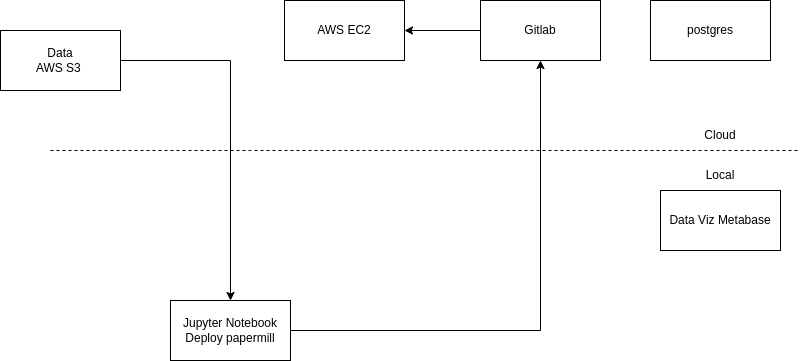

The diagram above was exported from draw.io. Its source (the exported page's mxGraphModel, read from the mxfile embedded in the PNG):
<mxGraphModel dx="868" dy="463" grid="1" gridSize="10" guides="1" tooltips="1" connect="1" arrows="1" fold="1" page="1" pageScale="1" pageWidth="827" pageHeight="1169" math="0" shadow="0">
  <root>
    <mxCell id="0" />
    <mxCell id="1" parent="0" />
    <mxCell id="EZKFHzP9lTKBNShMA4uP-2" style="edgeStyle=orthogonalEdgeStyle;rounded=0;orthogonalLoop=1;jettySize=auto;html=1;" parent="1" source="EZKFHzP9lTKBNShMA4uP-1" target="EZKFHzP9lTKBNShMA4uP-3" edge="1">
      <mxGeometry relative="1" as="geometry">
        <mxPoint x="270" y="220" as="targetPoint" />
      </mxGeometry>
    </mxCell>
    <mxCell id="EZKFHzP9lTKBNShMA4uP-1" value="Data&lt;br&gt;AWS S3&amp;nbsp;" style="rounded=0;whiteSpace=wrap;html=1;" parent="1" vertex="1">
      <mxGeometry x="10" y="40" width="120" height="60" as="geometry" />
    </mxCell>
    <mxCell id="EZKFHzP9lTKBNShMA4uP-7" value="" style="edgeStyle=orthogonalEdgeStyle;rounded=0;orthogonalLoop=1;jettySize=auto;html=1;" parent="1" source="EZKFHzP9lTKBNShMA4uP-3" target="EZKFHzP9lTKBNShMA4uP-6" edge="1">
      <mxGeometry relative="1" as="geometry" />
    </mxCell>
    <mxCell id="EZKFHzP9lTKBNShMA4uP-3" value="Jupyter Notebook Deploy papermill" style="rounded=0;whiteSpace=wrap;html=1;" parent="1" vertex="1">
      <mxGeometry x="180" y="310" width="120" height="60" as="geometry" />
    </mxCell>
    <mxCell id="EZKFHzP9lTKBNShMA4uP-4" value="postgres" style="rounded=0;whiteSpace=wrap;html=1;" parent="1" vertex="1">
      <mxGeometry x="660" y="10" width="120" height="60" as="geometry" />
    </mxCell>
    <mxCell id="EZKFHzP9lTKBNShMA4uP-9" value="" style="edgeStyle=orthogonalEdgeStyle;rounded=0;orthogonalLoop=1;jettySize=auto;html=1;" parent="1" source="EZKFHzP9lTKBNShMA4uP-6" target="EZKFHzP9lTKBNShMA4uP-8" edge="1">
      <mxGeometry relative="1" as="geometry" />
    </mxCell>
    <mxCell id="EZKFHzP9lTKBNShMA4uP-8" value="AWS EC2" style="rounded=0;whiteSpace=wrap;html=1;" parent="1" vertex="1">
      <mxGeometry x="294" y="10" width="120" height="60" as="geometry" />
    </mxCell>
    <mxCell id="EZKFHzP9lTKBNShMA4uP-10" value="" style="endArrow=none;dashed=1;html=1;rounded=0;" parent="1" edge="1">
      <mxGeometry width="50" height="50" relative="1" as="geometry">
        <mxPoint x="60" y="160" as="sourcePoint" />
        <mxPoint x="810" y="160" as="targetPoint" />
        <Array as="points">
          <mxPoint x="260" y="160" />
        </Array>
      </mxGeometry>
    </mxCell>
    <mxCell id="EZKFHzP9lTKBNShMA4uP-11" value="Cloud&lt;br&gt;" style="text;html=1;strokeColor=none;fillColor=none;align=center;verticalAlign=middle;whiteSpace=wrap;rounded=0;" parent="1" vertex="1">
      <mxGeometry x="700" y="130" width="60" height="30" as="geometry" />
    </mxCell>
    <mxCell id="EZKFHzP9lTKBNShMA4uP-12" value="Local&lt;br&gt;" style="text;html=1;strokeColor=none;fillColor=none;align=center;verticalAlign=middle;whiteSpace=wrap;rounded=0;" parent="1" vertex="1">
      <mxGeometry x="700" y="170" width="60" height="30" as="geometry" />
    </mxCell>
    <mxCell id="EZKFHzP9lTKBNShMA4uP-13" value="Data Viz Metabase&lt;br&gt;" style="rounded=0;whiteSpace=wrap;html=1;" parent="1" vertex="1">
      <mxGeometry x="670" y="200" width="120" height="60" as="geometry" />
    </mxCell>
    <mxCell id="EZKFHzP9lTKBNShMA4uP-6" value="Gitlab" style="rounded=0;whiteSpace=wrap;html=1;" parent="1" vertex="1">
      <mxGeometry x="490" y="10" width="120" height="60" as="geometry" />
    </mxCell>
  </root>
</mxGraphModel>